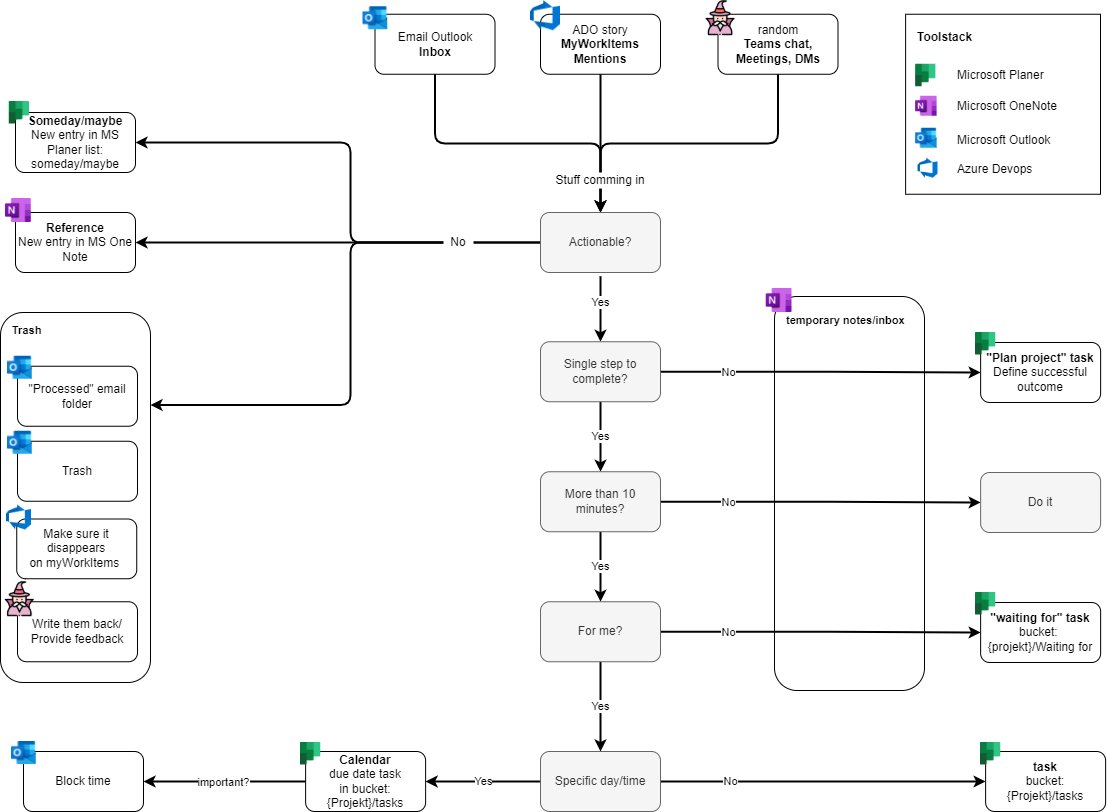

The diagram above was exported from draw.io. Its source (the exported page's mxGraphModel, read from the mxfile embedded in the PNG):
<mxGraphModel dx="1929" dy="1025" grid="1" gridSize="10" guides="1" tooltips="1" connect="1" arrows="1" fold="1" page="1" pageScale="1" pageWidth="827" pageHeight="1169" math="0" shadow="0">
  <root>
    <mxCell id="0" />
    <mxCell id="1" parent="0" />
    <mxCell id="2kJ11Pe3TuHviI2EzQuh-4" value="" style="rounded=1;whiteSpace=wrap;html=1;" parent="1" vertex="1">
      <mxGeometry x="744" y="324" width="150" height="394" as="geometry" />
    </mxCell>
    <mxCell id="8p4jewzCbbxTR2jqYNtm-57" value="" style="rounded=1;whiteSpace=wrap;html=1;fontSize=11;fillColor=default;" parent="1" vertex="1">
      <mxGeometry x="-30" y="340" width="150" height="370" as="geometry" />
    </mxCell>
    <mxCell id="2kJ11Pe3TuHviI2EzQuh-23" style="edgeStyle=orthogonalEdgeStyle;rounded=1;orthogonalLoop=1;jettySize=auto;html=1;exitX=0.5;exitY=1;exitDx=0;exitDy=0;endArrow=classic;endFill=1;strokeWidth=2;" parent="1" source="8p4jewzCbbxTR2jqYNtm-1" edge="1">
      <mxGeometry relative="1" as="geometry">
        <mxPoint x="570" y="240" as="targetPoint" />
      </mxGeometry>
    </mxCell>
    <mxCell id="8p4jewzCbbxTR2jqYNtm-1" value="Email Outlook&lt;br&gt;&lt;b&gt;Inbox&lt;/b&gt;" style="rounded=1;whiteSpace=wrap;html=1;" parent="1" vertex="1">
      <mxGeometry x="344.5" y="41.75" width="120" height="60" as="geometry" />
    </mxCell>
    <mxCell id="2kJ11Pe3TuHviI2EzQuh-22" style="edgeStyle=orthogonalEdgeStyle;rounded=1;orthogonalLoop=1;jettySize=auto;html=1;exitX=0.5;exitY=1;exitDx=0;exitDy=0;entryX=0.5;entryY=0;entryDx=0;entryDy=0;endArrow=classic;endFill=1;strokeWidth=2;" parent="1" source="8p4jewzCbbxTR2jqYNtm-4" target="8p4jewzCbbxTR2jqYNtm-7" edge="1">
      <mxGeometry relative="1" as="geometry" />
    </mxCell>
    <mxCell id="8p4jewzCbbxTR2jqYNtm-4" value="ADO story&lt;br&gt;&lt;b&gt;&lt;a href=&quot;https://dev.azure.com/zurichinsurance/_work&quot;&gt;MyWorkItems&lt;br&gt;&lt;/a&gt;Mentions&lt;/b&gt;" style="rounded=1;whiteSpace=wrap;html=1;" parent="1" vertex="1">
      <mxGeometry x="510" y="41.75" width="120" height="60" as="geometry" />
    </mxCell>
    <mxCell id="8p4jewzCbbxTR2jqYNtm-12" value="Yes" style="edgeStyle=orthogonalEdgeStyle;rounded=0;orthogonalLoop=1;jettySize=auto;html=1;entryX=0.5;entryY=0;entryDx=0;entryDy=0;strokeWidth=2;exitX=0.5;exitY=1;exitDx=0;exitDy=0;" parent="1" target="8p4jewzCbbxTR2jqYNtm-11" edge="1">
      <mxGeometry x="-0.1985" relative="1" as="geometry">
        <mxPoint x="570" y="303.75" as="sourcePoint" />
        <Array as="points">
          <mxPoint x="570" y="340" />
          <mxPoint x="570" y="340" />
        </Array>
        <mxPoint as="offset" />
      </mxGeometry>
    </mxCell>
    <mxCell id="2kJ11Pe3TuHviI2EzQuh-19" style="edgeStyle=orthogonalEdgeStyle;rounded=1;orthogonalLoop=1;jettySize=auto;html=1;exitX=0;exitY=0.5;exitDx=0;exitDy=0;entryX=1;entryY=0.5;entryDx=0;entryDy=0;endArrow=classic;endFill=1;strokeWidth=2;" parent="1" source="8p4jewzCbbxTR2jqYNtm-7" target="8p4jewzCbbxTR2jqYNtm-20" edge="1">
      <mxGeometry relative="1" as="geometry" />
    </mxCell>
    <mxCell id="2kJ11Pe3TuHviI2EzQuh-20" style="edgeStyle=orthogonalEdgeStyle;rounded=1;orthogonalLoop=1;jettySize=auto;html=1;exitX=0;exitY=0.5;exitDx=0;exitDy=0;entryX=1;entryY=0.5;entryDx=0;entryDy=0;endArrow=classic;endFill=1;strokeWidth=2;" parent="1" source="8p4jewzCbbxTR2jqYNtm-7" target="8p4jewzCbbxTR2jqYNtm-17" edge="1">
      <mxGeometry relative="1" as="geometry">
        <Array as="points">
          <mxPoint x="320" y="270" />
          <mxPoint x="320" y="170" />
        </Array>
      </mxGeometry>
    </mxCell>
    <mxCell id="2kJ11Pe3TuHviI2EzQuh-21" style="edgeStyle=orthogonalEdgeStyle;rounded=1;orthogonalLoop=1;jettySize=auto;html=1;entryX=1;entryY=0.25;entryDx=0;entryDy=0;endArrow=classic;endFill=1;strokeWidth=2;startArrow=none;" parent="1" source="2kJ11Pe3TuHviI2EzQuh-24" target="8p4jewzCbbxTR2jqYNtm-57" edge="1">
      <mxGeometry relative="1" as="geometry">
        <Array as="points">
          <mxPoint x="320" y="270" />
          <mxPoint x="320" y="433" />
        </Array>
      </mxGeometry>
    </mxCell>
    <mxCell id="8p4jewzCbbxTR2jqYNtm-7" value="Actionable?" style="rounded=1;whiteSpace=wrap;html=1;fillColor=#f5f5f5;fontColor=#333333;strokeColor=#666666;" parent="1" vertex="1">
      <mxGeometry x="510" y="240" width="120" height="60" as="geometry" />
    </mxCell>
    <mxCell id="8p4jewzCbbxTR2jqYNtm-9" value="&quot;Processed&quot; email folder" style="rounded=1;whiteSpace=wrap;html=1;" parent="1" vertex="1">
      <mxGeometry x="-13" y="393.75" width="120" height="60" as="geometry" />
    </mxCell>
    <mxCell id="8p4jewzCbbxTR2jqYNtm-14" value="Yes" style="edgeStyle=orthogonalEdgeStyle;rounded=0;orthogonalLoop=1;jettySize=auto;html=1;entryX=0.5;entryY=0;entryDx=0;entryDy=0;strokeWidth=2;" parent="1" source="8p4jewzCbbxTR2jqYNtm-11" target="8p4jewzCbbxTR2jqYNtm-13" edge="1">
      <mxGeometry relative="1" as="geometry" />
    </mxCell>
    <mxCell id="8p4jewzCbbxTR2jqYNtm-33" value="No" style="edgeStyle=orthogonalEdgeStyle;rounded=1;orthogonalLoop=1;jettySize=auto;html=1;entryX=0;entryY=0.5;entryDx=0;entryDy=0;fontSize=11;strokeWidth=2;" parent="1" source="8p4jewzCbbxTR2jqYNtm-11" target="8p4jewzCbbxTR2jqYNtm-32" edge="1">
      <mxGeometry x="-0.5773" y="-1" relative="1" as="geometry">
        <mxPoint x="990" y="459" as="targetPoint" />
        <mxPoint as="offset" />
      </mxGeometry>
    </mxCell>
    <mxCell id="8p4jewzCbbxTR2jqYNtm-11" value="Single step to complete?" style="rounded=1;whiteSpace=wrap;html=1;fillColor=#f5f5f5;fontColor=#333333;strokeColor=#666666;" parent="1" vertex="1">
      <mxGeometry x="510" y="369.25" width="120" height="60" as="geometry" />
    </mxCell>
    <mxCell id="8p4jewzCbbxTR2jqYNtm-16" value="Yes" style="edgeStyle=orthogonalEdgeStyle;rounded=0;orthogonalLoop=1;jettySize=auto;html=1;strokeWidth=2;" parent="1" source="8p4jewzCbbxTR2jqYNtm-13" target="8p4jewzCbbxTR2jqYNtm-15" edge="1">
      <mxGeometry relative="1" as="geometry" />
    </mxCell>
    <mxCell id="8p4jewzCbbxTR2jqYNtm-23" value="No" style="edgeStyle=orthogonalEdgeStyle;rounded=1;orthogonalLoop=1;jettySize=auto;html=1;entryX=0;entryY=0.5;entryDx=0;entryDy=0;fontSize=11;strokeWidth=2;" parent="1" source="8p4jewzCbbxTR2jqYNtm-13" target="8p4jewzCbbxTR2jqYNtm-22" edge="1">
      <mxGeometry x="-0.5773" y="-1" relative="1" as="geometry">
        <mxPoint as="offset" />
      </mxGeometry>
    </mxCell>
    <mxCell id="8p4jewzCbbxTR2jqYNtm-13" value="More than 10 minutes?" style="rounded=1;whiteSpace=wrap;html=1;fillColor=#f5f5f5;fontColor=#333333;strokeColor=#666666;" parent="1" vertex="1">
      <mxGeometry x="510" y="499.25" width="120" height="60" as="geometry" />
    </mxCell>
    <mxCell id="8p4jewzCbbxTR2jqYNtm-25" value="Yes" style="edgeStyle=orthogonalEdgeStyle;rounded=1;orthogonalLoop=1;jettySize=auto;html=1;entryX=0.5;entryY=0;entryDx=0;entryDy=0;fontSize=11;strokeWidth=2;" parent="1" source="8p4jewzCbbxTR2jqYNtm-15" target="8p4jewzCbbxTR2jqYNtm-24" edge="1">
      <mxGeometry relative="1" as="geometry" />
    </mxCell>
    <mxCell id="8p4jewzCbbxTR2jqYNtm-31" value="No" style="edgeStyle=orthogonalEdgeStyle;rounded=1;orthogonalLoop=1;jettySize=auto;html=1;entryX=0;entryY=0.5;entryDx=0;entryDy=0;fontSize=11;strokeWidth=2;" parent="1" source="8p4jewzCbbxTR2jqYNtm-15" target="8p4jewzCbbxTR2jqYNtm-30" edge="1">
      <mxGeometry x="-0.5773" y="-1" relative="1" as="geometry">
        <mxPoint as="offset" />
      </mxGeometry>
    </mxCell>
    <mxCell id="8p4jewzCbbxTR2jqYNtm-15" value="For me?" style="rounded=1;whiteSpace=wrap;html=1;fillColor=#f5f5f5;fontColor=#333333;strokeColor=#666666;" parent="1" vertex="1">
      <mxGeometry x="510" y="629.25" width="120" height="60" as="geometry" />
    </mxCell>
    <mxCell id="8p4jewzCbbxTR2jqYNtm-17" value="&lt;b&gt;Someday/maybe&lt;/b&gt;&lt;br&gt;New entry in MS Planer list: someday/maybe" style="rounded=1;whiteSpace=wrap;html=1;" parent="1" vertex="1">
      <mxGeometry x="-15" y="140" width="120" height="60" as="geometry" />
    </mxCell>
    <mxCell id="8p4jewzCbbxTR2jqYNtm-20" value="&lt;b&gt;Reference&lt;/b&gt;&lt;br&gt;New entry in MS One Note" style="rounded=1;whiteSpace=wrap;html=1;" parent="1" vertex="1">
      <mxGeometry x="-15" y="240" width="120" height="60" as="geometry" />
    </mxCell>
    <mxCell id="8p4jewzCbbxTR2jqYNtm-22" value="Do it" style="rounded=1;whiteSpace=wrap;html=1;fillColor=#f5f5f5;strokeColor=#666666;fontColor=#333333;" parent="1" vertex="1">
      <mxGeometry x="950.1300000000001" y="500" width="120" height="60" as="geometry" />
    </mxCell>
    <mxCell id="8p4jewzCbbxTR2jqYNtm-29" value="No" style="edgeStyle=orthogonalEdgeStyle;rounded=1;orthogonalLoop=1;jettySize=auto;html=1;entryX=0;entryY=0.5;entryDx=0;entryDy=0;fontSize=11;strokeWidth=2;exitX=1;exitY=0.5;exitDx=0;exitDy=0;" parent="1" source="8p4jewzCbbxTR2jqYNtm-24" target="8p4jewzCbbxTR2jqYNtm-28" edge="1">
      <mxGeometry x="-0.5694" relative="1" as="geometry">
        <mxPoint x="280" y="933" as="sourcePoint" />
        <mxPoint as="offset" />
      </mxGeometry>
    </mxCell>
    <mxCell id="2kJ11Pe3TuHviI2EzQuh-36" value="Yes" style="edgeStyle=orthogonalEdgeStyle;rounded=1;orthogonalLoop=1;jettySize=auto;html=1;endArrow=classic;endFill=1;strokeWidth=2;entryX=1;entryY=0.5;entryDx=0;entryDy=0;" parent="1" source="8p4jewzCbbxTR2jqYNtm-24" target="2kJ11Pe3TuHviI2EzQuh-37" edge="1">
      <mxGeometry relative="1" as="geometry">
        <mxPoint x="400" y="809" as="targetPoint" />
      </mxGeometry>
    </mxCell>
    <mxCell id="8p4jewzCbbxTR2jqYNtm-24" value="Specific day/time" style="rounded=1;whiteSpace=wrap;html=1;fillColor=#f5f5f5;fontColor=#333333;strokeColor=#666666;" parent="1" vertex="1">
      <mxGeometry x="510" y="779" width="120" height="60" as="geometry" />
    </mxCell>
    <mxCell id="8p4jewzCbbxTR2jqYNtm-68" style="edgeStyle=orthogonalEdgeStyle;rounded=1;orthogonalLoop=1;jettySize=auto;html=1;entryX=1;entryY=0.5;entryDx=0;entryDy=0;fontSize=11;strokeWidth=2;exitX=0;exitY=0.5;exitDx=0;exitDy=0;" parent="1" source="2kJ11Pe3TuHviI2EzQuh-37" target="8p4jewzCbbxTR2jqYNtm-66" edge="1">
      <mxGeometry relative="1" as="geometry">
        <mxPoint x="272" y="814" as="sourcePoint" />
      </mxGeometry>
    </mxCell>
    <mxCell id="8p4jewzCbbxTR2jqYNtm-69" value="important?" style="edgeLabel;html=1;align=center;verticalAlign=middle;resizable=0;points=[];fontSize=11;" parent="8p4jewzCbbxTR2jqYNtm-68" vertex="1" connectable="0">
      <mxGeometry x="0.1408" relative="1" as="geometry">
        <mxPoint x="9" as="offset" />
      </mxGeometry>
    </mxCell>
    <mxCell id="8p4jewzCbbxTR2jqYNtm-28" value="&lt;b&gt;task&lt;/b&gt;&lt;br&gt;bucket: {Projekt}/tasks" style="rounded=1;whiteSpace=wrap;html=1;" parent="1" vertex="1">
      <mxGeometry x="955.1200000000001" y="779" width="120" height="60" as="geometry" />
    </mxCell>
    <mxCell id="8p4jewzCbbxTR2jqYNtm-30" value="&lt;b&gt;&quot;waiting for&quot; task&lt;/b&gt;&lt;br&gt;bucket: &lt;br&gt;{projekt}/Waiting for" style="rounded=1;whiteSpace=wrap;html=1;" parent="1" vertex="1">
      <mxGeometry x="950.1300000000001" y="630" width="120" height="60" as="geometry" />
    </mxCell>
    <mxCell id="8p4jewzCbbxTR2jqYNtm-32" value="&lt;b&gt;&quot;Plan project&quot; task&lt;/b&gt;&lt;br&gt;Define successful outcome" style="rounded=1;whiteSpace=wrap;html=1;" parent="1" vertex="1">
      <mxGeometry x="950.1300000000001" y="370" width="120" height="60" as="geometry" />
    </mxCell>
    <mxCell id="8p4jewzCbbxTR2jqYNtm-38" value="" style="shape=image;verticalLabelPosition=bottom;labelBackgroundColor=default;verticalAlign=top;aspect=fixed;imageAspect=0;image=https://upload.wikimedia.org/wikipedia/commons/thumb/f/f3/Microsoft_Planner_%282019%E2%80%93present%29.svg/1843px-Microsoft_Planner_%282019%E2%80%93present%29.svg.png;" parent="1" vertex="1">
      <mxGeometry x="-21.230000000000018" y="129" width="20.25" height="22.5" as="geometry" />
    </mxCell>
    <mxCell id="8p4jewzCbbxTR2jqYNtm-39" value="" style="shape=image;verticalLabelPosition=bottom;labelBackgroundColor=default;verticalAlign=top;aspect=fixed;imageAspect=0;image=https://upload.wikimedia.org/wikipedia/commons/thumb/1/10/Microsoft_Office_OneNote_%282019%E2%80%93present%29.svg/1101px-Microsoft_Office_OneNote_%282019%E2%80%93present%29.svg.png;" parent="1" vertex="1">
      <mxGeometry x="-25" y="226" width="25.79" height="24" as="geometry" />
    </mxCell>
    <mxCell id="8p4jewzCbbxTR2jqYNtm-40" value="" style="shape=image;verticalLabelPosition=bottom;labelBackgroundColor=default;verticalAlign=top;aspect=fixed;imageAspect=0;image=https://upload.wikimedia.org/wikipedia/commons/thumb/d/df/Microsoft_Office_Outlook_%282018%E2%80%93present%29.svg/826px-Microsoft_Office_Outlook_%282018%E2%80%93present%29.svg.png;" parent="1" vertex="1">
      <mxGeometry x="-23" y="383.75" width="24.76" height="23" as="geometry" />
    </mxCell>
    <mxCell id="8p4jewzCbbxTR2jqYNtm-41" value="" style="shape=image;verticalLabelPosition=bottom;labelBackgroundColor=default;verticalAlign=top;aspect=fixed;imageAspect=0;image=https://upload.wikimedia.org/wikipedia/commons/thumb/d/df/Microsoft_Office_Outlook_%282018%E2%80%93present%29.svg/826px-Microsoft_Office_Outlook_%282018%E2%80%93present%29.svg.png;" parent="1" vertex="1">
      <mxGeometry x="332.5" y="34.25" width="24.76" height="23" as="geometry" />
    </mxCell>
    <mxCell id="8p4jewzCbbxTR2jqYNtm-42" value="" style="shape=image;verticalLabelPosition=bottom;labelBackgroundColor=default;verticalAlign=top;aspect=fixed;imageAspect=0;image=https://cdn.iconscout.com/icon/free/png-256/azure-devops-3628645-3029870.png;" parent="1" vertex="1">
      <mxGeometry x="500" y="28.25" width="30" height="30" as="geometry" />
    </mxCell>
    <mxCell id="8p4jewzCbbxTR2jqYNtm-43" value="random&lt;br&gt;&lt;b&gt;Teams chat, Meetings,&amp;nbsp;DMs&lt;/b&gt;" style="rounded=1;whiteSpace=wrap;html=1;" parent="1" vertex="1">
      <mxGeometry x="687.5" y="41.75" width="120" height="60" as="geometry" />
    </mxCell>
    <mxCell id="8p4jewzCbbxTR2jqYNtm-47" value="" style="shape=image;verticalLabelPosition=bottom;labelBackgroundColor=default;verticalAlign=top;aspect=fixed;imageAspect=0;image=https://cdn-icons-png.flaticon.com/512/1669/1669439.png;" parent="1" vertex="1">
      <mxGeometry x="672.5" y="28.25" width="35" height="35" as="geometry" />
    </mxCell>
    <mxCell id="8p4jewzCbbxTR2jqYNtm-49" value="" style="shape=image;verticalLabelPosition=bottom;labelBackgroundColor=default;verticalAlign=top;aspect=fixed;imageAspect=0;image=https://upload.wikimedia.org/wikipedia/commons/thumb/f/f3/Microsoft_Planner_%282019%E2%80%93present%29.svg/1843px-Microsoft_Planner_%282019%E2%80%93present%29.svg.png;" parent="1" vertex="1">
      <mxGeometry x="945" y="360" width="20.25" height="22.5" as="geometry" />
    </mxCell>
    <mxCell id="8p4jewzCbbxTR2jqYNtm-50" value="" style="shape=image;verticalLabelPosition=bottom;labelBackgroundColor=default;verticalAlign=top;aspect=fixed;imageAspect=0;image=https://upload.wikimedia.org/wikipedia/commons/thumb/f/f3/Microsoft_Planner_%282019%E2%80%93present%29.svg/1843px-Microsoft_Planner_%282019%E2%80%93present%29.svg.png;" parent="1" vertex="1">
      <mxGeometry x="945.01" y="620" width="20.25" height="22.5" as="geometry" />
    </mxCell>
    <mxCell id="8p4jewzCbbxTR2jqYNtm-51" value="" style="shape=image;verticalLabelPosition=bottom;labelBackgroundColor=default;verticalAlign=top;aspect=fixed;imageAspect=0;image=https://upload.wikimedia.org/wikipedia/commons/thumb/f/f3/Microsoft_Planner_%282019%E2%80%93present%29.svg/1843px-Microsoft_Planner_%282019%E2%80%93present%29.svg.png;" parent="1" vertex="1">
      <mxGeometry x="950" y="770" width="20.25" height="22.5" as="geometry" />
    </mxCell>
    <mxCell id="8p4jewzCbbxTR2jqYNtm-58" value="&lt;b&gt;Trash&lt;/b&gt;" style="text;html=1;strokeColor=none;fillColor=none;align=left;verticalAlign=middle;whiteSpace=wrap;rounded=0;fontSize=11;" parent="1" vertex="1">
      <mxGeometry x="-20" y="343" width="60" height="30" as="geometry" />
    </mxCell>
    <mxCell id="8p4jewzCbbxTR2jqYNtm-59" value="Make sure it disappears on&amp;nbsp;&lt;a href=&quot;https://dev.azure.com/zurichinsurance/_work&quot;&gt;myWorkItems&amp;nbsp;&lt;/a&gt;" style="rounded=1;whiteSpace=wrap;html=1;" parent="1" vertex="1">
      <mxGeometry x="-13.759999999999991" y="546.5" width="120" height="59.75" as="geometry" />
    </mxCell>
    <mxCell id="8p4jewzCbbxTR2jqYNtm-61" value="" style="shape=image;verticalLabelPosition=bottom;labelBackgroundColor=default;verticalAlign=top;aspect=fixed;imageAspect=0;image=https://cdn.iconscout.com/icon/free/png-256/azure-devops-3628645-3029870.png;" parent="1" vertex="1">
      <mxGeometry x="-24" y="532.5" width="25" height="25" as="geometry" />
    </mxCell>
    <mxCell id="8p4jewzCbbxTR2jqYNtm-62" value="Write them back/ Provide feedback" style="rounded=1;whiteSpace=wrap;html=1;" parent="1" vertex="1">
      <mxGeometry x="-13" y="629.25" width="120" height="60" as="geometry" />
    </mxCell>
    <mxCell id="8p4jewzCbbxTR2jqYNtm-64" value="" style="shape=image;verticalLabelPosition=bottom;labelBackgroundColor=default;verticalAlign=top;aspect=fixed;imageAspect=0;image=https://cdn-icons-png.flaticon.com/512/1669/1669439.png;" parent="1" vertex="1">
      <mxGeometry x="-28.24000000000001" y="609.25" width="35" height="35" as="geometry" />
    </mxCell>
    <mxCell id="8p4jewzCbbxTR2jqYNtm-66" value="&lt;span&gt;Block time&lt;/span&gt;" style="rounded=1;whiteSpace=wrap;html=1;fontStyle=0" parent="1" vertex="1">
      <mxGeometry x="-7" y="779" width="120" height="60" as="geometry" />
    </mxCell>
    <mxCell id="8p4jewzCbbxTR2jqYNtm-67" value="" style="shape=image;verticalLabelPosition=bottom;labelBackgroundColor=default;verticalAlign=top;aspect=fixed;imageAspect=0;image=https://upload.wikimedia.org/wikipedia/commons/thumb/d/df/Microsoft_Office_Outlook_%282018%E2%80%93present%29.svg/826px-Microsoft_Office_Outlook_%282018%E2%80%93present%29.svg.png;" parent="1" vertex="1">
      <mxGeometry x="-19" y="769" width="24.76" height="23" as="geometry" />
    </mxCell>
    <mxCell id="2kJ11Pe3TuHviI2EzQuh-2" value="" style="shape=image;verticalLabelPosition=bottom;labelBackgroundColor=default;verticalAlign=top;aspect=fixed;imageAspect=0;image=https://upload.wikimedia.org/wikipedia/commons/thumb/1/10/Microsoft_Office_OneNote_%282019%E2%80%93present%29.svg/1101px-Microsoft_Office_OneNote_%282019%E2%80%93present%29.svg.png;" parent="1" vertex="1">
      <mxGeometry x="735.71" y="316" width="25.79" height="24" as="geometry" />
    </mxCell>
    <mxCell id="2kJ11Pe3TuHviI2EzQuh-5" value="&lt;b&gt;temporary notes/inbox&lt;/b&gt;" style="text;html=1;strokeColor=none;fillColor=none;align=left;verticalAlign=middle;whiteSpace=wrap;rounded=0;fontSize=11;" parent="1" vertex="1">
      <mxGeometry x="754" y="332.75" width="170" height="30" as="geometry" />
    </mxCell>
    <mxCell id="2kJ11Pe3TuHviI2EzQuh-7" value="" style="edgeStyle=orthogonalEdgeStyle;rounded=1;orthogonalLoop=1;jettySize=auto;html=1;entryX=0.5;entryY=0;entryDx=0;entryDy=0;fontSize=11;strokeWidth=2;exitX=0.5;exitY=1;exitDx=0;exitDy=0;endArrow=classic;endFill=1;" parent="1" source="8p4jewzCbbxTR2jqYNtm-43" target="8p4jewzCbbxTR2jqYNtm-7" edge="1">
      <mxGeometry relative="1" as="geometry">
        <mxPoint x="975" y="180" as="sourcePoint" />
        <mxPoint x="975" y="243.75" as="targetPoint" />
      </mxGeometry>
    </mxCell>
    <mxCell id="2kJ11Pe3TuHviI2EzQuh-12" value="Trash" style="rounded=1;whiteSpace=wrap;html=1;" parent="1" vertex="1">
      <mxGeometry x="-13" y="468.75" width="120" height="60" as="geometry" />
    </mxCell>
    <mxCell id="2kJ11Pe3TuHviI2EzQuh-13" value="" style="shape=image;verticalLabelPosition=bottom;labelBackgroundColor=default;verticalAlign=top;aspect=fixed;imageAspect=0;image=https://upload.wikimedia.org/wikipedia/commons/thumb/d/df/Microsoft_Office_Outlook_%282018%E2%80%93present%29.svg/826px-Microsoft_Office_Outlook_%282018%E2%80%93present%29.svg.png;" parent="1" vertex="1">
      <mxGeometry x="-23" y="458.75" width="24.76" height="23" as="geometry" />
    </mxCell>
    <mxCell id="2kJ11Pe3TuHviI2EzQuh-17" value="" style="rounded=0;whiteSpace=wrap;html=1;" parent="1" vertex="1">
      <mxGeometry x="875.12" y="41.75" width="194.88" height="180" as="geometry" />
    </mxCell>
    <mxCell id="2kJ11Pe3TuHviI2EzQuh-18" value="Toolstack" style="text;html=1;strokeColor=none;fillColor=none;align=left;verticalAlign=middle;whiteSpace=wrap;rounded=0;fontStyle=1" parent="1" vertex="1">
      <mxGeometry x="885.12" y="50" width="60" height="30" as="geometry" />
    </mxCell>
    <mxCell id="2kJ11Pe3TuHviI2EzQuh-24" value="No" style="text;html=1;strokeColor=none;fillColor=default;align=center;verticalAlign=middle;whiteSpace=wrap;rounded=0;" parent="1" vertex="1">
      <mxGeometry x="413" y="255" width="30" height="30" as="geometry" />
    </mxCell>
    <mxCell id="2kJ11Pe3TuHviI2EzQuh-26" value="" style="shape=image;verticalLabelPosition=bottom;labelBackgroundColor=default;verticalAlign=top;aspect=fixed;imageAspect=0;image=https://upload.wikimedia.org/wikipedia/commons/thumb/f/f3/Microsoft_Planner_%282019%E2%80%93present%29.svg/1843px-Microsoft_Planner_%282019%E2%80%93present%29.svg.png;" parent="1" vertex="1">
      <mxGeometry x="885.12" y="91.75" width="20.25" height="22.5" as="geometry" />
    </mxCell>
    <mxCell id="2kJ11Pe3TuHviI2EzQuh-27" value="Microsoft Planer" style="text;html=1;strokeColor=none;fillColor=none;align=left;verticalAlign=middle;whiteSpace=wrap;rounded=0;" parent="1" vertex="1">
      <mxGeometry x="925.12" y="87.75" width="134.88" height="30" as="geometry" />
    </mxCell>
    <mxCell id="2kJ11Pe3TuHviI2EzQuh-28" value="" style="shape=image;verticalLabelPosition=bottom;labelBackgroundColor=default;verticalAlign=top;aspect=fixed;imageAspect=0;image=https://upload.wikimedia.org/wikipedia/commons/thumb/1/10/Microsoft_Office_OneNote_%282019%E2%80%93present%29.svg/1101px-Microsoft_Office_OneNote_%282019%E2%80%93present%29.svg.png;" parent="1" vertex="1">
      <mxGeometry x="885.12" y="123.75" width="21.49" height="20" as="geometry" />
    </mxCell>
    <mxCell id="2kJ11Pe3TuHviI2EzQuh-29" value="Microsoft OneNote" style="text;html=1;strokeColor=none;fillColor=none;align=left;verticalAlign=middle;whiteSpace=wrap;rounded=0;" parent="1" vertex="1">
      <mxGeometry x="925.12" y="118.75" width="134.88" height="30" as="geometry" />
    </mxCell>
    <mxCell id="2kJ11Pe3TuHviI2EzQuh-30" value="" style="shape=image;verticalLabelPosition=bottom;labelBackgroundColor=default;verticalAlign=top;aspect=fixed;imageAspect=0;image=https://upload.wikimedia.org/wikipedia/commons/thumb/d/df/Microsoft_Office_Outlook_%282018%E2%80%93present%29.svg/826px-Microsoft_Office_Outlook_%282018%E2%80%93present%29.svg.png;" parent="1" vertex="1">
      <mxGeometry x="885.12" y="155.75" width="21.53" height="20" as="geometry" />
    </mxCell>
    <mxCell id="2kJ11Pe3TuHviI2EzQuh-31" value="Microsoft Outlook" style="text;html=1;strokeColor=none;fillColor=none;align=left;verticalAlign=middle;whiteSpace=wrap;rounded=0;" parent="1" vertex="1">
      <mxGeometry x="925.12" y="152.75" width="134.88" height="30" as="geometry" />
    </mxCell>
    <mxCell id="2kJ11Pe3TuHviI2EzQuh-32" value="" style="shape=image;verticalLabelPosition=bottom;labelBackgroundColor=default;verticalAlign=top;aspect=fixed;imageAspect=0;image=https://cdn.iconscout.com/icon/free/png-256/azure-devops-3628645-3029870.png;" parent="1" vertex="1">
      <mxGeometry x="887.5" y="185.75" width="20" height="20" as="geometry" />
    </mxCell>
    <mxCell id="2kJ11Pe3TuHviI2EzQuh-33" value="Azure Devops" style="text;html=1;strokeColor=none;fillColor=none;align=left;verticalAlign=middle;whiteSpace=wrap;rounded=0;" parent="1" vertex="1">
      <mxGeometry x="925.12" y="181.75" width="134.88" height="30" as="geometry" />
    </mxCell>
    <mxCell id="2kJ11Pe3TuHviI2EzQuh-37" value="&lt;b&gt;Calendar&lt;/b&gt;&lt;br&gt;due date task in&amp;nbsp;bucket: {Projekt}/tasks" style="rounded=1;whiteSpace=wrap;html=1;" parent="1" vertex="1">
      <mxGeometry x="275.1200000000001" y="779" width="120" height="60" as="geometry" />
    </mxCell>
    <mxCell id="2kJ11Pe3TuHviI2EzQuh-38" value="" style="shape=image;verticalLabelPosition=bottom;labelBackgroundColor=default;verticalAlign=top;aspect=fixed;imageAspect=0;image=https://upload.wikimedia.org/wikipedia/commons/thumb/f/f3/Microsoft_Planner_%282019%E2%80%93present%29.svg/1843px-Microsoft_Planner_%282019%E2%80%93present%29.svg.png;" parent="1" vertex="1">
      <mxGeometry x="270" y="770" width="20.25" height="22.5" as="geometry" />
    </mxCell>
    <mxCell id="2kJ11Pe3TuHviI2EzQuh-39" value="Stuff comming in" style="text;html=1;strokeColor=none;fillColor=default;align=center;verticalAlign=middle;whiteSpace=wrap;rounded=0;" parent="1" vertex="1">
      <mxGeometry x="510" y="200" width="120" height="16" as="geometry" />
    </mxCell>
  </root>
</mxGraphModel>